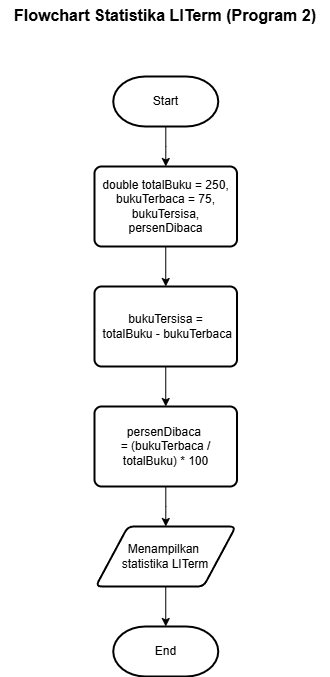

The diagram above was exported from draw.io. Its source (the exported page's mxGraphModel, read from the mxfile embedded in the PNG):
<mxGraphModel dx="1050" dy="557" grid="1" gridSize="10" guides="1" tooltips="1" connect="1" arrows="1" fold="1" page="1" pageScale="1" pageWidth="850" pageHeight="1100" math="0" shadow="0">
  <root>
    <mxCell id="0" />
    <mxCell id="1" parent="0" />
    <mxCell id="TDqxY1fr81SDmSPV0srD-3" value="" style="edgeStyle=orthogonalEdgeStyle;rounded=0;orthogonalLoop=1;jettySize=auto;html=1;" parent="1" source="q2QKE6f7v_PFPqPu3InE-2" target="q2QKE6f7v_PFPqPu3InE-4" edge="1">
      <mxGeometry relative="1" as="geometry" />
    </mxCell>
    <mxCell id="q2QKE6f7v_PFPqPu3InE-2" value="Start" style="strokeWidth=2;html=1;shape=mxgraph.flowchart.terminator;whiteSpace=wrap;strokeColor=default;" parent="1" vertex="1">
      <mxGeometry x="372.75" y="170" width="105" height="50" as="geometry" />
    </mxCell>
    <mxCell id="TDqxY1fr81SDmSPV0srD-4" value="" style="edgeStyle=orthogonalEdgeStyle;rounded=0;orthogonalLoop=1;jettySize=auto;html=1;" parent="1" source="q2QKE6f7v_PFPqPu3InE-4" target="q2QKE6f7v_PFPqPu3InE-20" edge="1">
      <mxGeometry relative="1" as="geometry" />
    </mxCell>
    <mxCell id="q2QKE6f7v_PFPqPu3InE-4" value="double totalBuku = 250,&lt;div&gt;&lt;span style=&quot;background-color: transparent; color: light-dark(rgb(0, 0, 0), rgb(255, 255, 255));&quot;&gt;bukuTerbaca = 75,&lt;/span&gt;&lt;div&gt;bukuTersisa, persenDibaca&lt;/div&gt;&lt;/div&gt;" style="rounded=1;whiteSpace=wrap;html=1;absoluteArcSize=1;arcSize=14;strokeWidth=2;" parent="1" vertex="1">
      <mxGeometry x="354" y="260" width="142.5" height="80" as="geometry" />
    </mxCell>
    <mxCell id="TDqxY1fr81SDmSPV0srD-5" value="" style="edgeStyle=orthogonalEdgeStyle;rounded=0;orthogonalLoop=1;jettySize=auto;html=1;" parent="1" source="q2QKE6f7v_PFPqPu3InE-20" target="q2QKE6f7v_PFPqPu3InE-21" edge="1">
      <mxGeometry relative="1" as="geometry" />
    </mxCell>
    <mxCell id="q2QKE6f7v_PFPqPu3InE-20" value="bukuTersisa =&lt;div&gt;&amp;nbsp;totalBuku - bukuTerbaca&lt;/div&gt;" style="rounded=1;whiteSpace=wrap;html=1;absoluteArcSize=1;arcSize=14;strokeWidth=2;" parent="1" vertex="1">
      <mxGeometry x="354" y="380" width="142.5" height="80" as="geometry" />
    </mxCell>
    <mxCell id="TDqxY1fr81SDmSPV0srD-6" value="" style="edgeStyle=orthogonalEdgeStyle;rounded=0;orthogonalLoop=1;jettySize=auto;html=1;" parent="1" source="q2QKE6f7v_PFPqPu3InE-21" target="TDqxY1fr81SDmSPV0srD-1" edge="1">
      <mxGeometry relative="1" as="geometry" />
    </mxCell>
    <mxCell id="q2QKE6f7v_PFPqPu3InE-21" value="persenDibaca&amp;nbsp;&lt;div&gt;=&amp;nbsp;&lt;span style=&quot;background-color: transparent; color: light-dark(rgb(0, 0, 0), rgb(255, 255, 255));&quot;&gt;(bukuTerbaca / totalBuku) * 100&lt;/span&gt;&lt;/div&gt;" style="rounded=1;whiteSpace=wrap;html=1;absoluteArcSize=1;arcSize=14;strokeWidth=2;" parent="1" vertex="1">
      <mxGeometry x="354" y="500" width="142.5" height="80" as="geometry" />
    </mxCell>
    <mxCell id="TDqxY1fr81SDmSPV0srD-7" value="" style="edgeStyle=orthogonalEdgeStyle;rounded=0;orthogonalLoop=1;jettySize=auto;html=1;" parent="1" source="TDqxY1fr81SDmSPV0srD-1" target="TDqxY1fr81SDmSPV0srD-2" edge="1">
      <mxGeometry relative="1" as="geometry" />
    </mxCell>
    <mxCell id="TDqxY1fr81SDmSPV0srD-1" value="Menampilkan&amp;nbsp;&lt;div&gt;statistika LITerm&lt;/div&gt;" style="shape=parallelogram;html=1;strokeWidth=2;perimeter=parallelogramPerimeter;whiteSpace=wrap;rounded=1;arcSize=12;size=0.23;" parent="1" vertex="1">
      <mxGeometry x="355.25" y="620" width="140" height="60" as="geometry" />
    </mxCell>
    <mxCell id="TDqxY1fr81SDmSPV0srD-2" value="End" style="strokeWidth=2;html=1;shape=mxgraph.flowchart.terminator;whiteSpace=wrap;strokeColor=default;" parent="1" vertex="1">
      <mxGeometry x="372.75" y="720" width="105" height="50" as="geometry" />
    </mxCell>
    <mxCell id="KsCHIbRijNBYjfnlR_tm-1" value="&lt;b&gt;&lt;font style=&quot;font-size: 16px;&quot;&gt;Flowchart Statistika LITerm (Program 2)&lt;/font&gt;&lt;/b&gt;" style="text;html=1;align=center;verticalAlign=middle;whiteSpace=wrap;rounded=0;" parent="1" vertex="1">
      <mxGeometry x="260" y="94" width="330" height="30" as="geometry" />
    </mxCell>
  </root>
</mxGraphModel>